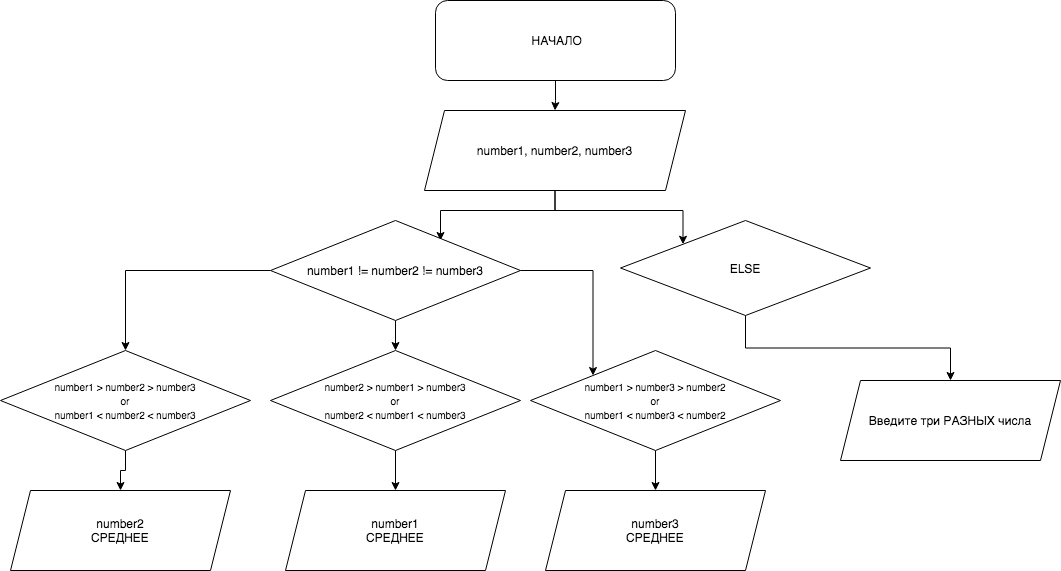

The diagram above was exported from draw.io. Its source (the exported page's mxGraphModel, read from the mxfile embedded in the PNG):
<mxGraphModel dx="1572" dy="762" grid="1" gridSize="10" guides="1" tooltips="1" connect="1" arrows="1" fold="1" page="1" pageScale="1" pageWidth="1169" pageHeight="827" math="0" shadow="0">
  <root>
    <mxCell id="0" />
    <mxCell id="1" parent="0" />
    <mxCell id="If8HnV9fK6iY-Kx1lE8Q-12" value="" style="edgeStyle=orthogonalEdgeStyle;rounded=0;orthogonalLoop=1;jettySize=auto;html=1;" edge="1" parent="1" source="If8HnV9fK6iY-Kx1lE8Q-1" target="If8HnV9fK6iY-Kx1lE8Q-2">
      <mxGeometry relative="1" as="geometry" />
    </mxCell>
    <mxCell id="If8HnV9fK6iY-Kx1lE8Q-1" value="&amp;nbsp;НАЧАЛО" style="rounded=1;whiteSpace=wrap;html=1;" vertex="1" parent="1">
      <mxGeometry x="465" y="40" width="240" height="80" as="geometry" />
    </mxCell>
    <mxCell id="If8HnV9fK6iY-Kx1lE8Q-8" style="edgeStyle=orthogonalEdgeStyle;rounded=0;orthogonalLoop=1;jettySize=auto;html=1;entryX=0.68;entryY=0.2;entryDx=0;entryDy=0;entryPerimeter=0;" edge="1" parent="1" source="If8HnV9fK6iY-Kx1lE8Q-2" target="If8HnV9fK6iY-Kx1lE8Q-3">
      <mxGeometry relative="1" as="geometry" />
    </mxCell>
    <mxCell id="If8HnV9fK6iY-Kx1lE8Q-13" style="edgeStyle=orthogonalEdgeStyle;rounded=0;orthogonalLoop=1;jettySize=auto;html=1;entryX=0;entryY=0;entryDx=0;entryDy=0;" edge="1" parent="1" source="If8HnV9fK6iY-Kx1lE8Q-2" target="If8HnV9fK6iY-Kx1lE8Q-4">
      <mxGeometry relative="1" as="geometry" />
    </mxCell>
    <mxCell id="If8HnV9fK6iY-Kx1lE8Q-2" value="number1, number2, number3" style="shape=parallelogram;perimeter=parallelogramPerimeter;whiteSpace=wrap;html=1;fixedSize=1;" vertex="1" parent="1">
      <mxGeometry x="454" y="150" width="261" height="80" as="geometry" />
    </mxCell>
    <mxCell id="If8HnV9fK6iY-Kx1lE8Q-9" style="edgeStyle=orthogonalEdgeStyle;rounded=0;orthogonalLoop=1;jettySize=auto;html=1;" edge="1" parent="1" source="If8HnV9fK6iY-Kx1lE8Q-3" target="If8HnV9fK6iY-Kx1lE8Q-5">
      <mxGeometry relative="1" as="geometry" />
    </mxCell>
    <mxCell id="If8HnV9fK6iY-Kx1lE8Q-10" value="" style="edgeStyle=orthogonalEdgeStyle;rounded=0;orthogonalLoop=1;jettySize=auto;html=1;" edge="1" parent="1" source="If8HnV9fK6iY-Kx1lE8Q-3" target="If8HnV9fK6iY-Kx1lE8Q-6">
      <mxGeometry relative="1" as="geometry" />
    </mxCell>
    <mxCell id="If8HnV9fK6iY-Kx1lE8Q-11" style="edgeStyle=orthogonalEdgeStyle;rounded=0;orthogonalLoop=1;jettySize=auto;html=1;entryX=0;entryY=0;entryDx=0;entryDy=0;" edge="1" parent="1" source="If8HnV9fK6iY-Kx1lE8Q-3" target="If8HnV9fK6iY-Kx1lE8Q-7">
      <mxGeometry relative="1" as="geometry" />
    </mxCell>
    <mxCell id="If8HnV9fK6iY-Kx1lE8Q-3" value="number1 != number2 != number3" style="rhombus;whiteSpace=wrap;html=1;" vertex="1" parent="1">
      <mxGeometry x="300" y="260" width="250" height="100" as="geometry" />
    </mxCell>
    <mxCell id="If8HnV9fK6iY-Kx1lE8Q-18" style="edgeStyle=orthogonalEdgeStyle;rounded=0;orthogonalLoop=1;jettySize=auto;html=1;entryX=0.5;entryY=0;entryDx=0;entryDy=0;" edge="1" parent="1" source="If8HnV9fK6iY-Kx1lE8Q-4" target="If8HnV9fK6iY-Kx1lE8Q-17">
      <mxGeometry relative="1" as="geometry" />
    </mxCell>
    <mxCell id="If8HnV9fK6iY-Kx1lE8Q-4" value="ELSE" style="rhombus;whiteSpace=wrap;html=1;" vertex="1" parent="1">
      <mxGeometry x="650" y="260" width="250" height="95" as="geometry" />
    </mxCell>
    <mxCell id="If8HnV9fK6iY-Kx1lE8Q-19" value="" style="edgeStyle=orthogonalEdgeStyle;rounded=0;orthogonalLoop=1;jettySize=auto;html=1;" edge="1" parent="1" source="If8HnV9fK6iY-Kx1lE8Q-5" target="If8HnV9fK6iY-Kx1lE8Q-14">
      <mxGeometry relative="1" as="geometry" />
    </mxCell>
    <mxCell id="If8HnV9fK6iY-Kx1lE8Q-5" value="&lt;font style=&quot;font-size: 10px&quot;&gt;number1 &amp;gt; number2 &amp;gt; number3&lt;br&gt;or&lt;br&gt;number1 &amp;lt; number2 &amp;lt; number3&lt;/font&gt;" style="rhombus;whiteSpace=wrap;html=1;" vertex="1" parent="1">
      <mxGeometry x="30" y="390" width="250" height="100" as="geometry" />
    </mxCell>
    <mxCell id="If8HnV9fK6iY-Kx1lE8Q-20" value="" style="edgeStyle=orthogonalEdgeStyle;rounded=0;orthogonalLoop=1;jettySize=auto;html=1;" edge="1" parent="1" source="If8HnV9fK6iY-Kx1lE8Q-6" target="If8HnV9fK6iY-Kx1lE8Q-15">
      <mxGeometry relative="1" as="geometry" />
    </mxCell>
    <mxCell id="If8HnV9fK6iY-Kx1lE8Q-6" value="&lt;font style=&quot;font-size: 10px&quot;&gt;number2 &amp;gt; number1 &amp;gt; number3&lt;br&gt;or&lt;br&gt;number2 &amp;lt; number1 &amp;lt; number3&lt;/font&gt;" style="rhombus;whiteSpace=wrap;html=1;" vertex="1" parent="1">
      <mxGeometry x="300" y="390" width="250" height="100" as="geometry" />
    </mxCell>
    <mxCell id="If8HnV9fK6iY-Kx1lE8Q-21" value="" style="edgeStyle=orthogonalEdgeStyle;rounded=0;orthogonalLoop=1;jettySize=auto;html=1;" edge="1" parent="1" source="If8HnV9fK6iY-Kx1lE8Q-7" target="If8HnV9fK6iY-Kx1lE8Q-16">
      <mxGeometry relative="1" as="geometry" />
    </mxCell>
    <mxCell id="If8HnV9fK6iY-Kx1lE8Q-7" value="&lt;font style=&quot;font-size: 10px&quot;&gt;number1 &amp;gt; number3 &amp;gt; number2&lt;br&gt;or&lt;br&gt;number1 &amp;lt; number3 &amp;lt; number2&lt;/font&gt;" style="rhombus;whiteSpace=wrap;html=1;" vertex="1" parent="1">
      <mxGeometry x="560" y="390" width="250" height="100" as="geometry" />
    </mxCell>
    <mxCell id="If8HnV9fK6iY-Kx1lE8Q-14" value="number2&lt;br&gt;СРЕДНЕЕ" style="shape=parallelogram;perimeter=parallelogramPerimeter;whiteSpace=wrap;html=1;fixedSize=1;" vertex="1" parent="1">
      <mxGeometry x="40" y="530" width="220" height="80" as="geometry" />
    </mxCell>
    <mxCell id="If8HnV9fK6iY-Kx1lE8Q-15" value="&lt;span&gt;number1&lt;/span&gt;&lt;br&gt;&lt;span&gt;СРЕДНЕЕ&lt;/span&gt;" style="shape=parallelogram;perimeter=parallelogramPerimeter;whiteSpace=wrap;html=1;fixedSize=1;" vertex="1" parent="1">
      <mxGeometry x="315" y="530" width="220" height="80" as="geometry" />
    </mxCell>
    <mxCell id="If8HnV9fK6iY-Kx1lE8Q-16" value="&lt;span&gt;number3&lt;/span&gt;&lt;br&gt;&lt;span&gt;СРЕДНЕЕ&lt;/span&gt;" style="shape=parallelogram;perimeter=parallelogramPerimeter;whiteSpace=wrap;html=1;fixedSize=1;" vertex="1" parent="1">
      <mxGeometry x="575" y="530" width="220" height="80" as="geometry" />
    </mxCell>
    <mxCell id="If8HnV9fK6iY-Kx1lE8Q-17" value="Введите три РАЗНЫХ числа" style="shape=parallelogram;perimeter=parallelogramPerimeter;whiteSpace=wrap;html=1;fixedSize=1;" vertex="1" parent="1">
      <mxGeometry x="870" y="420" width="220" height="80" as="geometry" />
    </mxCell>
  </root>
</mxGraphModel>